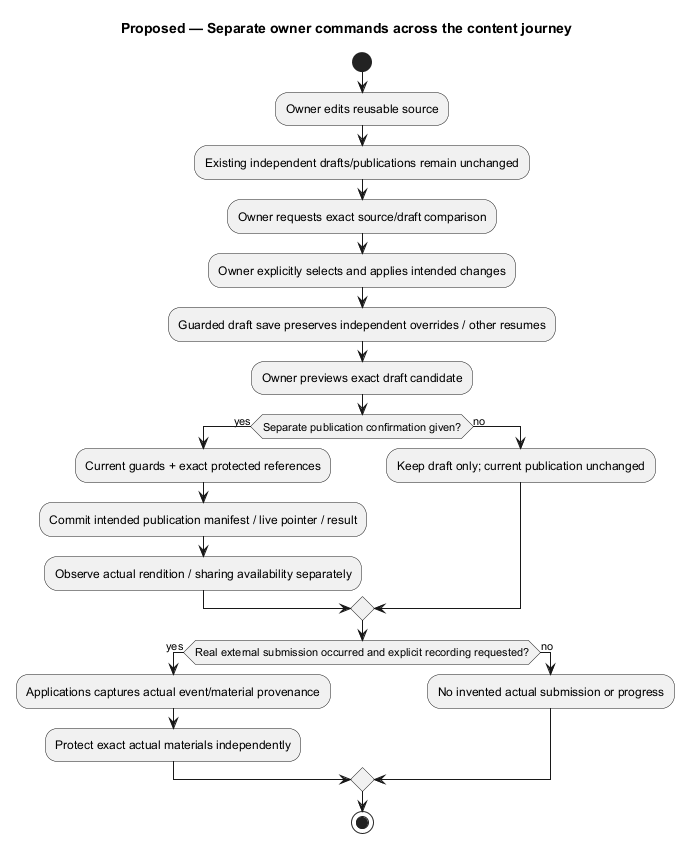

The diagram above was rendered by PlantUML. Its source (embedded in the PNG):
@startuml
' OWNER-MVP-2026-11-04 review: MVP core / cross-cutting. Core presentation/application/files or shared authority/recovery invariant remains applicable.
title Proposed — Separate owner commands across the content journey
skinparam backgroundColor white
skinparam shadowing false
skinparam defaultFontName Arial

start
:Owner edits reusable source;
:Existing independent drafts/publications remain unchanged;
:Owner requests exact source/draft comparison;
:Owner explicitly selects and applies intended changes;
:Guarded draft save preserves independent overrides / other resumes;
:Owner previews exact draft candidate;
if (Separate publication confirmation given?) then (yes)
 :Current guards + exact protected references;
 :Commit intended publication manifest / live pointer / result;
 :Observe actual rendition / sharing availability separately;
else (no)
 :Keep draft only; current publication unchanged;
endif
if (Real external submission occurred and explicit recording requested?) then (yes)
 :Applications captures actual event/material provenance;
 :Protect exact actual materials independently;
else (no)
 :No invented actual submission or progress;
endif
stop

@enduml